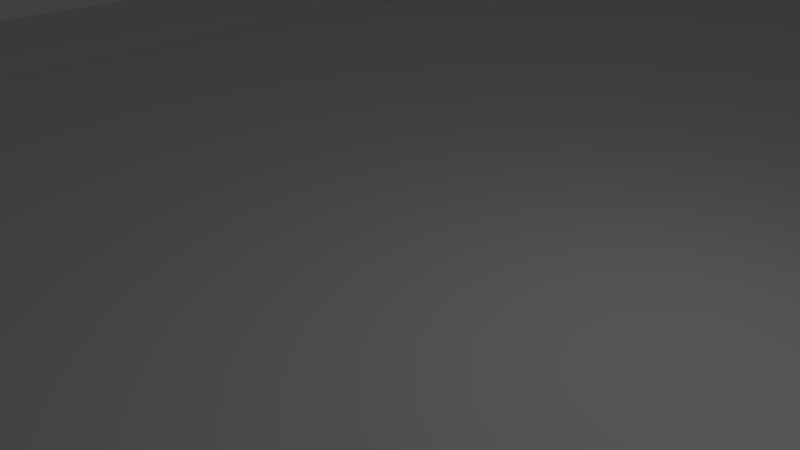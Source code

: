 # Source: EightLaneRoadSegment.blend  (saved by Blender 2.79.0; exported with 4.5.12 LTS)
import bpy
from mathutils import Matrix  # noqa: F401  (used for matrix-valued properties, if any)

bpy.ops.wm.read_factory_settings(use_empty=True)
scene = bpy.context.scene
scene.name = 'Scene'

# ---- collections
col_collection_1 = bpy.data.collections.new('Collection 1'); scene.collection.children.link(col_collection_1)

# ---- world
world_world = bpy.data.worlds.new('World'); scene.world = world_world
world_world.color = (0.05088, 0.05088, 0.05088)
world_world.use_sun_shadow = False
world_world.sun_shadow_jitter_overblur = 0.0
world_world.cycles.sampling_method = 'MANUAL'

# ---- cameras
cam_camera = bpy.data.cameras.new('Camera')
cam_camera.clip_end = 100.0
cam_camera.lens = 35.0
cam_camera.sensor_width = 32.0
cam_camera.sensor_height = 18.0
cam_camera.ortho_scale = 7.314
cam_camera.dof.focus_distance = 0.0
cam_camera.dof.aperture_fstop = 128.0

# ---- lights
light_lamp = bpy.data.lights.new('Lamp', 'POINT')
light_lamp.transmission_factor = 0.0
light_lamp.cutoff_distance = 30.0
light_lamp.energy = 100.0
light_lamp.shadow_buffer_clip_start = 1.001
light_lamp.shadow_soft_size = 0.1
light_lamp.shadow_maximum_resolution = 0.006
light_lamp.use_absolute_resolution = True

# ---- meshes
me_roadlargesegment_0 = bpy.data.meshes.new('RoadLargeSegment_0')
me_roadlargesegment_0.from_pydata([(-16.0, 0.0, -32.0), (-12.0, 0.0, -32.0), (-12.0, 0.0, -29.09), (-16.0, 0.0, -29.09), (-12.0, 0.0, -26.18), (-16.0, 0.0, -26.18), (-12.0, 0.0, -23.27), (-16.0, 0.0, -23.27), (-12.0, 0.0, -20.36), (-16.0, 0.0, -20.36), (-12.0, 0.0, -17.45), (-16.0, 0.0, -17.45), (-12.0, 0.0, -14.55), (-16.0, 0.0, -14.55), (-12.0, 0.0, -11.64), (-16.0, 0.0, -11.64), (-12.0, 0.0, -8.727), (-16.0, 0.0, -8.727), (-12.0, 0.0, -5.818), (-16.0, 0.0, -5.818), (-12.0, 0.0, -2.909), (-16.0, 0.0, -2.909), (-12.0, 0.0, 0.0), (-16.0, 0.0, 0.0), (-12.0, 0.0, 2.909), (-16.0, 0.0, 2.909), (-12.0, 0.0, 5.818), (-16.0, 0.0, 5.818), (-12.0, 0.0, 8.727), (-16.0, 0.0, 8.727), (-12.0, 0.0, 11.64), (-16.0, 0.0, 11.64), (-12.0, 0.0, 14.55), (-16.0, 0.0, 14.55), (-12.0, 0.0, 17.45), (-16.0, 0.0, 17.45), (-12.0, 0.0, 20.36), (-16.0, 0.0, 20.36), (-12.0, 0.0, 23.27), (-16.0, 0.0, 23.27), (-12.0, 0.0, 26.18), (-16.0, 0.0, 26.18), (-12.0, 0.0, 29.09), (-16.0, 0.0, 29.09), (-12.0, 0.0, 32.0), (-16.0, 0.0, 32.0), (12.0, 0.0, -32.0), (16.0, 0.0, -32.0), (16.0, 0.0, -29.09), (12.0, 0.0, -29.09), (16.0, 0.0, -26.18), (12.0, 0.0, -26.18), (16.0, 0.0, -23.27), (12.0, 0.0, -23.27), (16.0, 0.0, -20.36), (12.0, 0.0, -20.36), (16.0, 0.0, -17.45), (12.0, 0.0, -17.45), (16.0, 0.0, -14.55), (12.0, 0.0, -14.55), (16.0, 0.0, -11.64), (12.0, 0.0, -11.64), (16.0, 0.0, -8.727), (12.0, 0.0, -8.727), (16.0, 0.0, -5.818), (12.0, 0.0, -5.818), (16.0, 0.0, -2.909), (12.0, 0.0, -2.909), (16.0, 0.0, 0.0), (12.0, 0.0, 0.0), (16.0, 0.0, 2.909), (12.0, 0.0, 2.909), (16.0, 0.0, 5.818), (12.0, 0.0, 5.818), (16.0, 0.0, 8.727), (12.0, 0.0, 8.727), (16.0, 0.0, 11.64), (12.0, 0.0, 11.64), (16.0, 0.0, 14.55), (12.0, 0.0, 14.55), (16.0, 0.0, 17.45), (12.0, 0.0, 17.45), (16.0, 0.0, 20.36), (12.0, 0.0, 20.36), (16.0, 0.0, 23.27), (12.0, 0.0, 23.27), (16.0, 0.0, 26.18), (12.0, 0.0, 26.18), (16.0, 0.0, 29.09), (12.0, 0.0, 29.09), (16.0, 0.0, 32.0), (12.0, 0.0, 32.0), (-12.0, 0.0, -5.818), (-12.0, -0.3, -5.818), (-12.0, -0.3, -2.909), (-12.0, 0.0, -2.909), (-12.0, -0.3, 0.0), (-12.0, 0.0, 0.0), (-12.0, -0.3, 2.909), (-12.0, 0.0, 2.909), (-12.0, -0.3, 5.818), (-12.0, 0.0, 5.818), (-12.0, -0.3, 8.727), (-12.0, 0.0, 8.727), (-12.0, -0.3, 11.64), (-12.0, 0.0, 11.64), (-12.0, -0.3, 14.55), (-12.0, 0.0, 14.55), (-12.0, -0.3, 17.45), (-12.0, 0.0, 17.45), (-12.0, -0.3, 20.36), (-12.0, 0.0, 20.36), (-12.0, -0.3, 23.27), (-12.0, 0.0, 23.27), (-12.0, -0.3, 26.18), (-12.0, 0.0, 26.18), (-12.0, -0.3, 29.09), (-12.0, 0.0, 29.09), (-12.0, -0.3, 32.0), (-12.0, 0.0, 32.0), (12.0, 0.0, 32.0), (12.0, -0.3, 32.0), (12.0, -0.3, 29.09), (12.0, 0.0, 29.09), (12.0, -0.3, 26.18), (12.0, 0.0, 26.18), (12.0, -0.3, 23.27), (12.0, 0.0, 23.27), (12.0, -0.3, 20.36), (12.0, 0.0, 20.36), (12.0, -0.3, 17.45), (12.0, 0.0, 17.45), (12.0, -0.3, 14.55), (12.0, 0.0, 14.55), (12.0, -0.3, 11.64), (12.0, 0.0, 11.64), (12.0, -0.3, 8.727), (12.0, 0.0, 8.727), (12.0, -0.3, 5.818), (12.0, 0.0, 5.818), (12.0, -0.3, 2.909), (12.0, 0.0, 2.909), (12.0, -0.3, 0.0), (12.0, 0.0, 0.0), (12.0, -0.3, -2.909), (12.0, 0.0, -2.909), (12.0, -0.3, -5.818), (12.0, 0.0, -5.818), (12.0, -0.3, -8.727), (12.0, 0.0, -8.727), (12.0, -0.3, -11.64), (12.0, 0.0, -11.64), (12.0, -0.3, -14.55), (12.0, 0.0, -14.55), (12.0, -0.3, -17.45), (12.0, 0.0, -17.45), (12.0, -0.3, -20.36), (12.0, 0.0, -20.36), (12.0, -0.3, -23.27), (12.0, 0.0, -23.27), (12.0, -0.3, -26.18), (12.0, 0.0, -26.18), (12.0, -0.3, -29.09), (12.0, 0.0, -29.09), (12.0, -0.3, -32.0), (12.0, 0.0, -32.0), (-12.0, 0.0, -32.0), (-12.0, -0.3, -32.0), (-12.0, -0.3, -29.09), (-12.0, 0.0, -29.09), (-12.0, -0.3, -26.18), (-12.0, 0.0, -26.18), (-12.0, -0.3, -23.27), (-12.0, 0.0, -23.27), (-12.0, -0.3, -20.36), (-12.0, 0.0, -20.36), (-12.0, -0.3, -17.45), (-12.0, 0.0, -17.45), (-12.0, -0.3, -14.55), (-12.0, 0.0, -14.55), (-12.0, -0.3, -11.64), (-12.0, 0.0, -11.64), (-12.0, -0.3, -8.727), (-12.0, 0.0, -8.727), (-12.0, -0.3, -32.0), (-1.423e-07, -0.3, -32.0), (-1.423e-07, -0.3, -29.09), (-12.0, -0.3, -29.09), (-1.423e-07, -0.3, -26.18), (-12.0, -0.3, -26.18), (-1.423e-07, -0.3, -23.27), (-12.0, -0.3, -23.27), (-1.423e-07, -0.3, -20.36), (-12.0, -0.3, -20.36), (-1.423e-07, -0.3, -17.45), (-12.0, -0.3, -17.45), (-1.423e-07, -0.3, -14.55), (-12.0, -0.3, -14.55), (-1.423e-07, -0.3, -11.64), (-12.0, -0.3, -11.64), (-1.423e-07, -0.3, -8.727), (-12.0, -0.3, -8.727), (-1.423e-07, -0.3, -5.818), (-12.0, -0.3, -5.818), (-1.423e-07, -0.3, -2.909), (-12.0, -0.3, -2.909), (-1.423e-07, -0.3, 0.0), (-12.0, -0.3, 0.0), (-1.423e-07, -0.3, 2.909), (-12.0, -0.3, 2.909), (-1.423e-07, -0.3, 5.818), (-12.0, -0.3, 5.818), (-1.423e-07, -0.3, 8.727), (-12.0, -0.3, 8.727), (-1.423e-07, -0.3, 11.64), (-12.0, -0.3, 11.64), (-1.423e-07, -0.3, 14.55), (-12.0, -0.3, 14.55), (-1.423e-07, -0.3, 17.45), (-12.0, -0.3, 17.45), (-1.423e-07, -0.3, 20.36), (-12.0, -0.3, 20.36), (-1.423e-07, -0.3, 23.27), (-12.0, -0.3, 23.27), (-1.423e-07, -0.3, 26.18), (-12.0, -0.3, 26.18), (-1.423e-07, -0.3, 29.09), (-12.0, -0.3, 29.09), (-1.423e-07, -0.3, 32.0), (-12.0, -0.3, 32.0), (12.0, -0.3, 14.55), (12.0, -0.3, 17.45), (12.0, -0.3, 20.36), (12.0, -0.3, 23.27), (12.0, -0.3, 26.18), (12.0, -0.3, 29.09), (12.0, -0.3, 32.0), (12.0, -0.3, 11.64), (12.0, -0.3, 8.727), (12.0, -0.3, 5.818), (12.0, -0.3, 2.909), (12.0, -0.3, 0.0), (12.0, -0.3, -2.909), (12.0, -0.3, -5.818), (12.0, -0.3, -8.727), (12.0, -0.3, -11.64), (12.0, -0.3, -14.55), (12.0, -0.3, -17.45), (12.0, -0.3, -20.36), (12.0, -0.3, -23.27), (12.0, -0.3, -26.18), (12.0, -0.3, -29.09), (12.0, -0.3, -32.0), (16.0, 0.0, 29.09), (16.0, 0.0, 26.18), (18.32, -2.0, 26.18), (18.32, -2.0, 29.09), (16.0, 0.0, 32.0), (16.0, 0.0, 29.09), (18.32, -2.0, 29.09), (18.32, -2.0, 32.0), (16.0, 0.0, 26.18), (16.0, 0.0, 23.27), (18.32, -2.0, 23.27), (18.32, -2.0, 26.18), (16.0, 0.0, 23.27), (16.0, 0.0, 20.36), (18.32, -2.0, 20.36), (18.32, -2.0, 23.27), (16.0, 0.0, 20.36), (16.0, 0.0, 17.45), (18.32, -2.0, 17.45), (18.32, -2.0, 20.36), (16.0, 0.0, 17.45), (16.0, 0.0, 14.55), (18.32, -2.0, 14.55), (18.32, -2.0, 17.45), (16.0, 0.0, 14.55), (16.0, 0.0, 11.64), (18.32, -2.0, 11.64), (18.32, -2.0, 14.55), (16.0, 0.0, 11.64), (16.0, 0.0, 8.727), (18.32, -2.0, 8.727), (18.32, -2.0, 11.64), (16.0, 0.0, 8.727), (16.0, 0.0, 5.818), (18.32, -2.0, 5.818), (18.32, -2.0, 8.727), (16.0, 0.0, 5.818), (16.0, 0.0, 2.909), (18.32, -2.0, 2.909), (18.32, -2.0, 5.818), (16.0, 0.0, 2.909), (16.0, 0.0, 0.0), (18.32, -2.0, 0.0), (18.32, -2.0, 2.909), (16.0, 0.0, 0.0), (16.0, 0.0, -2.909), (18.32, -2.0, -2.909), (18.32, -2.0, 0.0), (16.0, 0.0, -2.909), (16.0, 0.0, -5.818), (18.32, -2.0, -5.818), (18.32, -2.0, -2.909), (16.0, 0.0, -5.818), (16.0, 0.0, -8.727), (18.32, -2.0, -8.727), (18.32, -2.0, -5.818), (16.0, 0.0, -8.727), (16.0, 0.0, -11.64), (18.32, -2.0, -11.64), (18.32, -2.0, -8.727), (16.0, 0.0, -11.64), (16.0, 0.0, -14.55), (18.32, -2.0, -14.55), (18.32, -2.0, -11.64), (16.0, 0.0, -14.55), (16.0, 0.0, -17.45), (18.32, -2.0, -17.45), (18.32, -2.0, -14.55), (16.0, 0.0, -17.45), (16.0, 0.0, -20.36), (18.32, -2.0, -20.36), (18.32, -2.0, -17.45), (16.0, 0.0, -20.36), (16.0, 0.0, -23.27), (18.32, -2.0, -23.27), (18.32, -2.0, -20.36), (16.0, 0.0, -23.27), (16.0, 0.0, -26.18), (18.32, -2.0, -26.18), (18.32, -2.0, -23.27), (16.0, 0.0, -26.18), (16.0, 0.0, -29.09), (18.32, -2.0, -29.09), (18.32, -2.0, -26.18), (16.0, 0.0, -29.09), (16.0, 0.0, -32.0), (18.32, -2.0, -32.0), (18.32, -2.0, -29.09), (-16.0, 0.0, -20.36), (-16.0, 0.0, -17.45), (-18.32, -2.0, -17.45), (-18.32, -2.0, -20.36), (-16.0, 0.0, -23.27), (-16.0, 0.0, -20.36), (-18.32, -2.0, -20.36), (-18.32, -2.0, -23.27), (-16.0, 0.0, -26.18), (-16.0, 0.0, -23.27), (-18.32, -2.0, -23.27), (-18.32, -2.0, -26.18), (-16.0, 0.0, -29.09), (-16.0, 0.0, -26.18), (-18.32, -2.0, -26.18), (-18.32, -2.0, -29.09), (-16.0, 0.0, -32.0), (-16.0, 0.0, -29.09), (-18.32, -2.0, -29.09), (-18.32, -2.0, -32.0), (-16.0, 0.0, -17.45), (-16.0, 0.0, -14.55), (-18.32, -2.0, -14.55), (-18.32, -2.0, -17.45), (-16.0, 0.0, -14.55), (-16.0, 0.0, -11.64), (-18.32, -2.0, -11.64), (-18.32, -2.0, -14.55), (-16.0, 0.0, -11.64), (-16.0, 0.0, -8.727), (-18.32, -2.0, -8.727), (-18.32, -2.0, -11.64), (-16.0, 0.0, -8.727), (-16.0, 0.0, -5.818), (-18.32, -2.0, -5.818), (-18.32, -2.0, -8.727), (-16.0, 0.0, -5.818), (-16.0, 0.0, -2.909), (-18.32, -2.0, -2.909), (-18.32, -2.0, -5.818), (-16.0, 0.0, -2.909), (-16.0, 0.0, 0.0), (-18.32, -2.0, 0.0), (-18.32, -2.0, -2.909), (-16.0, 0.0, 0.0), (-16.0, 0.0, 2.909), (-18.32, -2.0, 2.909), (-18.32, -2.0, 0.0), (-16.0, 0.0, 2.909), (-16.0, 0.0, 5.818), (-18.32, -2.0, 5.818), (-18.32, -2.0, 2.909), (-16.0, 0.0, 5.818), (-16.0, 0.0, 8.727), (-18.32, -2.0, 8.727), (-18.32, -2.0, 5.818), (-16.0, 0.0, 8.727), (-16.0, 0.0, 11.64), (-18.32, -2.0, 11.64), (-18.32, -2.0, 8.727), (-16.0, 0.0, 11.64), (-16.0, 0.0, 14.55), (-18.32, -2.0, 14.55), (-18.32, -2.0, 11.64), (-16.0, 0.0, 14.55), (-16.0, 0.0, 17.45), (-18.32, -2.0, 17.45), (-18.32, -2.0, 14.55), (-16.0, 0.0, 17.45), (-16.0, 0.0, 20.36), (-18.32, -2.0, 20.36), (-18.32, -2.0, 17.45), (-16.0, 0.0, 20.36), (-16.0, 0.0, 23.27), (-18.32, -2.0, 23.27), (-18.32, -2.0, 20.36), (-16.0, 0.0, 23.27), (-16.0, 0.0, 26.18), (-18.32, -2.0, 26.18), (-18.32, -2.0, 23.27), (-16.0, 0.0, 26.18), (-16.0, 0.0, 29.09), (-18.32, -2.0, 29.09), (-18.32, -2.0, 26.18), (-16.0, 0.0, 29.09), (-16.0, 0.0, 32.0), (-18.32, -2.0, 32.0), (-18.32, -2.0, 29.09)], [], [(0, 2, 1), (0, 3, 2), (3, 4, 2), (3, 5, 4), (5, 6, 4), (5, 7, 6), (7, 8, 6), (7, 9, 8), (9, 10, 8), (9, 11, 10), (11, 12, 10), (11, 13, 12), (13, 14, 12), (13, 15, 14), (15, 16, 14), (15, 17, 16), (17, 18, 16), (17, 19, 18), (19, 20, 18), (19, 21, 20), (21, 22, 20), (21, 23, 22), (23, 24, 22), (23, 25, 24), (25, 26, 24), (25, 27, 26), (27, 28, 26), (27, 29, 28), (29, 30, 28), (29, 31, 30), (31, 32, 30), (31, 33, 32), (33, 34, 32), (33, 35, 34), (35, 36, 34), (35, 37, 36), (37, 38, 36), (37, 39, 38), (39, 40, 38), (39, 41, 40), (41, 42, 40), (41, 43, 42), (43, 44, 42), (43, 45, 44), (46, 48, 47), (46, 49, 48), (49, 50, 48), (49, 51, 50), (51, 52, 50), (51, 53, 52), (53, 54, 52), (53, 55, 54), (55, 56, 54), (55, 57, 56), (57, 58, 56), (57, 59, 58), (59, 60, 58), (59, 61, 60), (61, 62, 60), (61, 63, 62), (63, 64, 62), (63, 65, 64), (65, 66, 64), (65, 67, 66), (67, 68, 66), (67, 69, 68), (69, 70, 68), (69, 71, 70), (71, 72, 70), (71, 73, 72), (73, 74, 72), (73, 75, 74), (75, 76, 74), (75, 77, 76), (77, 78, 76), (77, 79, 78), (79, 80, 78), (79, 81, 80), (81, 82, 80), (81, 83, 82), (83, 84, 82), (83, 85, 84), (85, 86, 84), (85, 87, 86), (87, 88, 86), (87, 89, 88), (89, 90, 88), (89, 91, 90), (92, 94, 93), (92, 95, 94), (95, 96, 94), (95, 97, 96), (97, 98, 96), (97, 99, 98), (99, 100, 98), (99, 101, 100), (101, 102, 100), (101, 103, 102), (103, 104, 102), (103, 105, 104), (105, 106, 104), (105, 107, 106), (107, 108, 106), (107, 109, 108), (109, 110, 108), (109, 111, 110), (111, 112, 110), (111, 113, 112), (113, 114, 112), (113, 115, 114), (115, 116, 114), (115, 117, 116), (117, 118, 116), (117, 119, 118), (120, 122, 121), (120, 123, 122), (123, 124, 122), (123, 125, 124), (125, 126, 124), (125, 127, 126), (127, 128, 126), (127, 129, 128), (129, 130, 128), (129, 131, 130), (131, 132, 130), (131, 133, 132), (133, 134, 132), (133, 135, 134), (135, 136, 134), (135, 137, 136), (137, 138, 136), (137, 139, 138), (139, 140, 138), (139, 141, 140), (141, 142, 140), (141, 143, 142), (143, 144, 142), (143, 145, 144), (145, 146, 144), (145, 147, 146), (147, 148, 146), (147, 149, 148), (149, 150, 148), (149, 151, 150), (151, 152, 150), (151, 153, 152), (153, 154, 152), (153, 155, 154), (155, 156, 154), (155, 157, 156), (157, 158, 156), (157, 159, 158), (159, 160, 158), (159, 161, 160), (161, 162, 160), (161, 163, 162), (163, 164, 162), (163, 165, 164), (166, 168, 167), (166, 169, 168), (169, 170, 168), (169, 171, 170), (171, 172, 170), (171, 173, 172), (173, 174, 172), (173, 175, 174), (175, 176, 174), (175, 177, 176), (177, 178, 176), (177, 179, 178), (179, 180, 178), (179, 181, 180), (181, 182, 180), (181, 183, 182), (183, 93, 182), (183, 92, 93), (184, 186, 185), (184, 187, 186), (187, 188, 186), (187, 189, 188), (189, 190, 188), (189, 191, 190), (191, 192, 190), (191, 193, 192), (193, 194, 192), (193, 195, 194), (195, 196, 194), (195, 197, 196), (197, 198, 196), (197, 199, 198), (199, 200, 198), (199, 201, 200), (201, 202, 200), (201, 203, 202), (203, 204, 202), (203, 205, 204), (205, 206, 204), (205, 207, 206), (207, 208, 206), (207, 209, 208), (209, 210, 208), (209, 211, 210), (211, 212, 210), (211, 213, 212), (213, 214, 212), (213, 215, 214), (215, 216, 214), (215, 217, 216), (217, 218, 216), (217, 219, 218), (219, 220, 218), (219, 221, 220), (221, 222, 220), (221, 223, 222), (223, 224, 222), (223, 225, 224), (225, 226, 224), (225, 227, 226), (227, 228, 226), (227, 229, 228), (214, 216, 230), (216, 231, 230), (216, 218, 231), (218, 232, 231), (218, 220, 232), (220, 233, 232), (220, 222, 233), (222, 234, 233), (222, 224, 234), (224, 235, 234), (224, 226, 235), (226, 236, 235), (226, 228, 236), (214, 230, 237), (212, 214, 237), (212, 237, 238), (210, 212, 238), (210, 238, 239), (208, 210, 239), (208, 239, 240), (206, 208, 240), (206, 240, 241), (204, 206, 241), (204, 241, 242), (202, 204, 242), (202, 242, 243), (200, 202, 243), (200, 243, 244), (198, 200, 244), (198, 244, 245), (196, 198, 245), (196, 245, 246), (194, 196, 246), (194, 246, 247), (192, 194, 247), (192, 247, 248), (190, 192, 248), (190, 248, 249), (188, 190, 249), (188, 249, 250), (186, 188, 250), (186, 250, 251), (185, 186, 251), (185, 251, 252), (253, 255, 254), (253, 256, 255), (257, 259, 258), (257, 260, 259), (261, 263, 262), (261, 264, 263), (265, 267, 266), (265, 268, 267), (269, 271, 270), (269, 272, 271), (273, 275, 274), (273, 276, 275), (277, 279, 278), (277, 280, 279), (281, 283, 282), (281, 284, 283), (285, 287, 286), (285, 288, 287), (289, 291, 290), (289, 292, 291), (293, 295, 294), (293, 296, 295), (297, 299, 298), (297, 300, 299), (301, 303, 302), (301, 304, 303), (305, 307, 306), (305, 308, 307), (309, 311, 310), (309, 312, 311), (313, 315, 314), (313, 316, 315), (317, 319, 318), (317, 320, 319), (321, 323, 322), (321, 324, 323), (325, 327, 326), (325, 328, 327), (329, 331, 330), (329, 332, 331), (333, 335, 334), (333, 336, 335), (337, 339, 338), (337, 340, 339), (341, 343, 342), (341, 344, 343), (345, 347, 346), (345, 348, 347), (349, 351, 350), (349, 352, 351), (353, 355, 354), (353, 356, 355), (357, 359, 358), (357, 360, 359), (361, 363, 362), (361, 364, 363), (365, 367, 366), (365, 368, 367), (369, 371, 370), (369, 372, 371), (373, 375, 374), (373, 376, 375), (377, 379, 378), (377, 380, 379), (381, 383, 382), (381, 384, 383), (385, 387, 386), (385, 388, 387), (389, 391, 390), (389, 392, 391), (393, 395, 394), (393, 396, 395), (397, 399, 398), (397, 400, 399), (401, 403, 402), (401, 404, 403), (405, 407, 406), (405, 408, 407), (409, 411, 410), (409, 412, 411), (413, 415, 414), (413, 416, 415), (417, 419, 418), (417, 420, 419), (421, 423, 422), (421, 424, 423), (425, 427, 426), (425, 428, 427)])
me_roadlargesegment_0.polygons.foreach_set('use_smooth', [True] * 352)
_uv = me_roadlargesegment_0.uv_layers.new(name='UVMap')
_uv.uv.foreach_set('vector', [0.0, 1.0, 0.1608, 0.9546, 0.1608, 1.0, 0.0, 1.0, 0.0, 0.9546, 0.1608, 0.9546, 0.0, 0.9546, 0.1608, 0.9091, 0.1608, 0.9546, 0.0, 0.9546, 0.0, 0.9091, 0.1608, 0.9091, 0.0, 0.9091, 0.1608, 0.8636, 0.1608, 0.9091, 0.0, 0.9091, 0.0, 0.8636, 0.1608, 0.8636, 0.0, 0.8636, 0.1608, 0.8182, 0.1608, 0.8636, 0.0, 0.8636, 0.0, 0.8182, 0.1608, 0.8182, 0.0, 0.8182, 0.1608, 0.7727, 0.1608, 0.8182, 0.0, 0.8182, 0.0, 0.7727, 0.1608, 0.7727, 0.0, 0.7727, 0.1608, 0.7273, 0.1608, 0.7727, 0.0, 0.7727, 0.0, 0.7273, 0.1608, 0.7273, 0.0, 0.7273, 0.1608, 0.6818, 0.1608, 0.7273, 0.0, 0.7273, 0.0, 0.6818, 0.1608, 0.6818, 0.0, 0.6818, 0.1608, 0.6364, 0.1608, 0.6818, 0.0, 0.6818, 0.0, 0.6364, 0.1608, 0.6364, 0.0, 0.6364, 0.1608, 0.5909, 0.1608, 0.6364, 0.0, 0.6364, 0.0, 0.5909, 0.1608, 0.5909, 0.0, 0.5909, 0.1608, 0.5454, 0.1608, 0.5909, 0.0, 0.5909, 0.0, 0.5454, 0.1608, 0.5454, 0.0, 0.5454, 0.1608, 0.5, 0.1608, 0.5454, 0.0, 0.5454, 0.0, 0.5, 0.1608, 0.5, 0.0, 0.5, 0.1608, 0.4545, 0.1608, 0.5, 0.0, 0.5, 0.0, 0.4545, 0.1608, 0.4545, 0.0, 0.4545, 0.1608, 0.4091, 0.1608, 0.4545, 0.0, 0.4545, 0.0, 0.4091, 0.1608, 0.4091, 0.0, 0.4091, 0.1608, 0.3636, 0.1608, 0.4091, 0.0, 0.4091, 0.0, 0.3636, 0.1608, 0.3636, 0.0, 0.3636, 0.1608, 0.3182, 0.1608, 0.3636, 0.0, 0.3636, 0.0, 0.3182, 0.1608, 0.3182, 0.0, 0.3182, 0.1608, 0.2727, 0.1608, 0.3182, 0.0, 0.3182, 0.0, 0.2727, 0.1608, 0.2727, 0.0, 0.2727, 0.1608, 0.2273, 0.1608, 0.2727, 0.0, 0.2727, 0.0, 0.2273, 0.1608, 0.2273, 0.0, 0.2273, 0.1608, 0.1818, 0.1608, 0.2273, 0.0, 0.2273, 0.0, 0.1818, 0.1608, 0.1818, 0.0, 0.1818, 0.1608, 0.1364, 0.1608, 0.1818, 0.0, 0.1818, 0.0, 0.1364, 0.1608, 0.1364, 0.0, 0.1364, 0.1608, 0.09091, 0.1608, 0.1364, 0.0, 0.1364, 0.0, 0.09091, 0.1608, 0.09091, 0.0, 0.09091, 0.1608, 0.04545, 0.1608, 0.09091, 0.0, 0.09091, 0.0, 0.04545, 0.1608, 0.04545, 0.0, 0.04545, 0.1608, 0.0, 0.1608, 0.04545, 0.0, 0.04545, 0.0, 0.0, 0.1608, 0.0, 0.838, 1.0, 1.0, 0.9546, 1.0, 1.0, 0.838, 1.0, 0.838, 0.9546, 1.0, 0.9546, 0.838, 0.9546, 1.0, 0.9091, 1.0, 0.9546, 0.838, 0.9546, 0.838, 0.9091, 1.0, 0.9091, 0.838, 0.9091, 1.0, 0.8636, 1.0, 0.9091, 0.838, 0.9091, 0.838, 0.8636, 1.0, 0.8636, 0.838, 0.8636, 1.0, 0.8182, 1.0, 0.8636, 0.838, 0.8636, 0.838, 0.8182, 1.0, 0.8182, 0.838, 0.8182, 1.0, 0.7727, 1.0, 0.8182, 0.838, 0.8182, 0.838, 0.7727, 1.0, 0.7727, 0.838, 0.7727, 1.0, 0.7273, 1.0, 0.7727, 0.838, 0.7727, 0.838, 0.7273, 1.0, 0.7273, 0.838, 0.7273, 1.0, 0.6818, 1.0, 0.7273, 0.838, 0.7273, 0.838, 0.6818, 1.0, 0.6818, 0.838, 0.6818, 1.0, 0.6364, 1.0, 0.6818, 0.838, 0.6818, 0.838, 0.6364, 1.0, 0.6364, 0.838, 0.6364, 1.0, 0.5909, 1.0, 0.6364, 0.838, 0.6364, 0.838, 0.5909, 1.0, 0.5909, 0.838, 0.5909, 1.0, 0.5454, 1.0, 0.5909, 0.838, 0.5909, 0.838, 0.5454, 1.0, 0.5454, 0.838, 0.5454, 1.0, 0.5, 1.0, 0.5454, 0.838, 0.5454, 0.838, 0.5, 1.0, 0.5, 0.838, 0.5, 1.0, 0.4545, 1.0, 0.5, 0.838, 0.5, 0.838, 0.4545, 1.0, 0.4545, 0.838, 0.4545, 1.0, 0.4091, 1.0, 0.4545, 0.838, 0.4545, 0.838, 0.4091, 1.0, 0.4091, 0.838, 0.4091, 1.0, 0.3636, 1.0, 0.4091, 0.838, 0.4091, 0.838, 0.3636, 1.0, 0.3636, 0.838, 0.3636, 1.0, 0.3182, 1.0, 0.3636, 0.838, 0.3636, 0.838, 0.3182, 1.0, 0.3182, 0.838, 0.3182, 1.0, 0.2727, 1.0, 0.3182, 0.838, 0.3182, 0.838, 0.2727, 1.0, 0.2727, 0.838, 0.2727, 1.0, 0.2273, 1.0, 0.2727, 0.838, 0.2727, 0.838, 0.2273, 1.0, 0.2273, 0.838, 0.2273, 1.0, 0.1818, 1.0, 0.2273, 0.838, 0.2273, 0.838, 0.1818, 1.0, 0.1818, 0.838, 0.1818, 1.0, 0.1364, 1.0, 0.1818, 0.838, 0.1818, 0.838, 0.1364, 1.0, 0.1364, 0.838, 0.1364, 1.0, 0.09091, 1.0, 0.1364, 0.838, 0.1364, 0.838, 0.09091, 1.0, 0.09091, 0.838, 0.09091, 1.0, 0.04545, 1.0, 0.09091, 0.838, 0.09091, 0.838, 0.04545, 1.0, 0.04545, 0.838, 0.04545, 1.0, 0.0, 1.0, 0.04545, 0.838, 0.04545, 0.838, 0.0, 1.0, 0.0, 0.1538, 0.5909, 0.1607, 0.5454, 0.1607, 0.5909, 0.1538, 0.5909, 0.1538, 0.5454, 0.1607, 0.5454, 0.1538, 0.5454, 0.1607, 0.5, 0.1607, 0.5454, 0.1538, 0.5454, 0.1538, 0.5, 0.1607, 0.5, 0.1538, 0.5, 0.1607, 0.4545, 0.1607, 0.5, 0.1538, 0.5, 0.1538, 0.4545, 0.1607, 0.4545, 0.1538, 0.4545, 0.1607, 0.4091, 0.1607, 0.4545, 0.1538, 0.4545, 0.1538, 0.4091, 0.1607, 0.4091, 0.1538, 0.4091, 0.1607, 0.3636, 0.1607, 0.4091, 0.1538, 0.4091, 0.1538, 0.3636, 0.1607, 0.3636, 0.1538, 0.3636, 0.1607, 0.3182, 0.1607, 0.3636, 0.1538, 0.3636, 0.1538, 0.3182, 0.1607, 0.3182, 0.1538, 0.3182, 0.1607, 0.2727, 0.1607, 0.3182, 0.1538, 0.3182, 0.1538, 0.2727, 0.1607, 0.2727, 0.1538, 0.2727, 0.1607, 0.2273, 0.1607, 0.2727, 0.1538, 0.2727, 0.1538, 0.2273, 0.1607, 0.2273, 0.1538, 0.2273, 0.1607, 0.1818, 0.1607, 0.2273, 0.1538, 0.2273, 0.1538, 0.1818, 0.1607, 0.1818, 0.1538, 0.1818, 0.1607, 0.1364, 0.1607, 0.1818, 0.1538, 0.1818, 0.1538, 0.1364, 0.1607, 0.1364, 0.1538, 0.1364, 0.1607, 0.09091, 0.1607, 0.1364, 0.1538, 0.1364, 0.1538, 0.09091, 0.1607, 0.09091, 0.1538, 0.09091, 0.1607, 0.04545, 0.1607, 0.09091, 0.1538, 0.09091, 0.1538, 0.04545, 0.1607, 0.04545, 0.1538, 0.04545, 0.1607, 0.0, 0.1607, 0.04545, 0.1538, 0.04545, 0.1538, 0.0, 0.1607, 0.0, 0.8454, 0.0, 0.8379, 0.04545, 0.8379, 0.0, 0.8454, 0.0, 0.8454, 0.04545, 0.8379, 0.04545, 0.8454, 0.04545, 0.8379, 0.09091, 0.8379, 0.04545, 0.8454, 0.04545, 0.8454, 0.09091, 0.8379, 0.09091, 0.8454, 0.09091, 0.8379, 0.1364, 0.8379, 0.09091, 0.8454, 0.09091, 0.8454, 0.1364, 0.8379, 0.1364, 0.8454, 0.1364, 0.8379, 0.1818, 0.8379, 0.1364, 0.8454, 0.1364, 0.8454, 0.1818, 0.8379, 0.1818, 0.8454, 0.1818, 0.8379, 0.2273, 0.8379, 0.1818, 0.8454, 0.1818, 0.8454, 0.2273, 0.8379, 0.2273, 0.8454, 0.2273, 0.8379, 0.2727, 0.8379, 0.2273, 0.8454, 0.2273, 0.8454, 0.2727, 0.8379, 0.2727, 0.8454, 0.2727, 0.8379, 0.3182, 0.8379, 0.2727, 0.8454, 0.2727, 0.8454, 0.3182, 0.8379, 0.3182, 0.8454, 0.3182, 0.8379, 0.3636, 0.8379, 0.3182, 0.8454, 0.3182, 0.8454, 0.3636, 0.8379, 0.3636, 0.8454, 0.3636, 0.8379, 0.4091, 0.8379, 0.3636, 0.8454, 0.3636, 0.8454, 0.4091, 0.8379, 0.4091, 0.8454, 0.4091, 0.8379, 0.4545, 0.8379, 0.4091, 0.8454, 0.4091, 0.8454, 0.4545, 0.8379, 0.4545, 0.8454, 0.4545, 0.8379, 0.5, 0.8379, 0.4545, 0.8454, 0.4545, 0.8454, 0.5, 0.8379, 0.5, 0.8454, 0.5, 0.8379, 0.5454, 0.8379, 0.5, 0.8454, 0.5, 0.8454, 0.5454, 0.8379, 0.5454, 0.8454, 0.5454, 0.8379, 0.5909, 0.8379, 0.5454, 0.8454, 0.5454, 0.8454, 0.5909, 0.8379, 0.5909, 0.8454, 0.5909, 0.8379, 0.6364, 0.8379, 0.5909, 0.8454, 0.5909, 0.8454, 0.6364, 0.8379, 0.6364, 0.8454, 0.6364, 0.8379, 0.6818, 0.8379, 0.6364, 0.8454, 0.6364, 0.8454, 0.6818, 0.8379, 0.6818, 0.8454, 0.6818, 0.8379, 0.7273, 0.8379, 0.6818, 0.8454, 0.6818, 0.8454, 0.7273, 0.8379, 0.7273, 0.8454, 0.7273, 0.8379, 0.7727, 0.8379, 0.7273, 0.8454, 0.7273, 0.8454, 0.7727, 0.8379, 0.7727, 0.8454, 0.7727, 0.8379, 0.8182, 0.8379, 0.7727, 0.8454, 0.7727, 0.8454, 0.8182, 0.8379, 0.8182, 0.8454, 0.8182, 0.8379, 0.8636, 0.8379, 0.8182, 0.8454, 0.8182, 0.8454, 0.8636, 0.8379, 0.8636, 0.8454, 0.8636, 0.8379, 0.9091, 0.8379, 0.8636, 0.8454, 0.8636, 0.8454, 0.9091, 0.8379, 0.9091, 0.8454, 0.9091, 0.8379, 0.9546, 0.8379, 0.9091, 0.8454, 0.9091, 0.8454, 0.9546, 0.8379, 0.9546, 0.8454, 0.9546, 0.8379, 1.0, 0.8379, 0.9546, 0.8454, 0.9546, 0.8454, 1.0, 0.8379, 1.0, 0.1538, 1.0, 0.1607, 0.9546, 0.1607, 1.0, 0.1538, 1.0, 0.1538, 0.9546, 0.1607, 0.9546, 0.1538, 0.9546, 0.1607, 0.9091, 0.1607, 0.9546, 0.1538, 0.9546, 0.1538, 0.9091, 0.1607, 0.9091, 0.1538, 0.9091, 0.1607, 0.8636, 0.1607, 0.9091, 0.1538, 0.9091, 0.1538, 0.8636, 0.1607, 0.8636, 0.1538, 0.8636, 0.1607, 0.8182, 0.1607, 0.8636, 0.1538, 0.8636, 0.1538, 0.8182, 0.1607, 0.8182, 0.1538, 0.8182, 0.1607, 0.7727, 0.1607, 0.8182, 0.1538, 0.8182, 0.1538, 0.7727, 0.1607, 0.7727, 0.1538, 0.7727, 0.1607, 0.7273, 0.1607, 0.7727, 0.1538, 0.7727, 0.1538, 0.7273, 0.1607, 0.7273, 0.1538, 0.7273, 0.1607, 0.6818, 0.1607, 0.7273, 0.1538, 0.7273, 0.1538, 0.6818, 0.1607, 0.6818, 0.1538, 0.6818, 0.1607, 0.6364, 0.1607, 0.6818, 0.1538, 0.6818, 0.1538, 0.6364, 0.1607, 0.6364, 0.1538, 0.6364, 0.1607, 0.5909, 0.1607, 0.6364, 0.1538, 0.6364, 0.1538, 0.5909, 0.1607, 0.5909, 0.1624, 1.0, 0.5, 0.9546, 0.5, 1.0, 0.1624, 1.0, 0.1624, 0.9546, 0.5, 0.9546, 0.1624, 0.9546, 0.5, 0.9091, 0.5, 0.9546, 0.1624, 0.9546, 0.1624, 0.9091, 0.5, 0.9091, 0.1624, 0.9091, 0.5, 0.8636, 0.5, 0.9091, 0.1624, 0.9091, 0.1624, 0.8636, 0.5, 0.8636, 0.1624, 0.8636, 0.5, 0.8182, 0.5, 0.8636, 0.1624, 0.8636, 0.1624, 0.8182, 0.5, 0.8182, 0.1624, 0.8182, 0.5, 0.7727, 0.5, 0.8182, 0.1624, 0.8182, 0.1624, 0.7727, 0.5, 0.7727, 0.1624, 0.7727, 0.5, 0.7273, 0.5, 0.7727, 0.1624, 0.7727, 0.1624, 0.7273, 0.5, 0.7273, 0.1624, 0.7273, 0.5, 0.6818, 0.5, 0.7273, 0.1624, 0.7273, 0.1624, 0.6818, 0.5, 0.6818, 0.1624, 0.6818, 0.5, 0.6364, 0.5, 0.6818, 0.1624, 0.6818, 0.1624, 0.6364, 0.5, 0.6364, 0.1624, 0.6364, 0.5, 0.5909, 0.5, 0.6364, 0.1624, 0.6364, 0.1624, 0.5909, 0.5, 0.5909, 0.1624, 0.5909, 0.5, 0.5454, 0.5, 0.5909, 0.1624, 0.5909, 0.1624, 0.5454, 0.5, 0.5454, 0.1624, 0.5454, 0.5, 0.5, 0.5, 0.5454, 0.1624, 0.5454, 0.1624, 0.5, 0.5, 0.5, 0.1624, 0.5, 0.5, 0.4545, 0.5, 0.5, 0.1624, 0.5, 0.1624, 0.4545, 0.5, 0.4545, 0.1624, 0.4545, 0.5, 0.4091, 0.5, 0.4545, 0.1624, 0.4545, 0.1624, 0.4091, 0.5, 0.4091, 0.1624, 0.4091, 0.5, 0.3636, 0.5, 0.4091, 0.1624, 0.4091, 0.1624, 0.3636, 0.5, 0.3636, 0.1624, 0.3636, 0.5, 0.3182, 0.5, 0.3636, 0.1624, 0.3636, 0.1624, 0.3182, 0.5, 0.3182, 0.1624, 0.3182, 0.5, 0.2727, 0.5, 0.3182, 0.1624, 0.3182, 0.1624, 0.2727, 0.5, 0.2727, 0.1624, 0.2727, 0.5, 0.2273, 0.5, 0.2727, 0.1624, 0.2727, 0.1624, 0.2273, 0.5, 0.2273, 0.1624, 0.2273, 0.5, 0.1818, 0.5, 0.2273, 0.1624, 0.2273, 0.1624, 0.1818, 0.5, 0.1818, 0.1624, 0.1818, 0.5, 0.1364, 0.5, 0.1818, 0.1624, 0.1818, 0.1624, 0.1364, 0.5, 0.1364, 0.1624, 0.1364, 0.5, 0.09091, 0.5, 0.1364, 0.1624, 0.1364, 0.1624, 0.09091, 0.5, 0.09091, 0.1624, 0.09091, 0.5, 0.04545, 0.5, 0.09091, 0.1624, 0.09091, 0.1624, 0.04545, 0.5, 0.04545, 0.1624, 0.04545, 0.5, 0.0, 0.5, 0.04545, 0.1624, 0.04545, 0.1624, 0.0, 0.5, 0.0, 0.5, 0.3182, 0.5, 0.2727, 0.8377, 0.2727, 0.5, 0.2727, 0.8377, 0.2273, 0.8377, 0.2727, 0.5, 0.2727, 0.5, 0.2273, 0.8377, 0.2273, 0.5, 0.2273, 0.8377, 0.1818, 0.8377, 0.2273, 0.5, 0.2273, 0.5, 0.1818, 0.8377, 0.1818, 0.5, 0.1818, 0.8377, 0.1364, 0.8377, 0.1818, 0.5, 0.1818, 0.5, 0.1364, 0.8377, 0.1364, 0.5, 0.1364, 0.8377, 0.09091, 0.8377, 0.1364, 0.5, 0.1364, 0.5, 0.09091, 0.8377, 0.09091, 0.5, 0.09091, 0.8377, 0.04545, 0.8377, 0.09091, 0.5, 0.09091, 0.5, 0.04545, 0.8377, 0.04545, 0.5, 0.04545, 0.8377, 0.0, 0.8377, 0.04545, 0.5, 0.04545, 0.5, 0.0, 0.8377, 0.0, 0.5, 0.3182, 0.8377, 0.2727, 0.8377, 0.3182, 0.5, 0.3636, 0.5, 0.3182, 0.8377, 0.3182, 0.5, 0.3636, 0.8377, 0.3182, 0.8377, 0.3636, 0.5, 0.4091, 0.5, 0.3636, 0.8377, 0.3636, 0.5, 0.4091, 0.8377, 0.3636, 0.8377, 0.4091, 0.5, 0.4545, 0.5, 0.4091, 0.8377, 0.4091, 0.5, 0.4545, 0.8377, 0.4091, 0.8377, 0.4545, 0.5, 0.5, 0.5, 0.4545, 0.8377, 0.4545, 0.5, 0.5, 0.8377, 0.4545, 0.8377, 0.5, 0.5, 0.5454, 0.5, 0.5, 0.8377, 0.5, 0.5, 0.5454, 0.8377, 0.5, 0.8377, 0.5454, 0.5, 0.5909, 0.5, 0.5454, 0.8377, 0.5454, 0.5, 0.5909, 0.8377, 0.5454, 0.8377, 0.5909, 0.5, 0.6364, 0.5, 0.5909, 0.8377, 0.5909, 0.5, 0.6364, 0.8377, 0.5909, 0.8377, 0.6364, 0.5, 0.6818, 0.5, 0.6364, 0.8377, 0.6364, 0.5, 0.6818, 0.8377, 0.6364, 0.8377, 0.6818, 0.5, 0.7273, 0.5, 0.6818, 0.8377, 0.6818, 0.5, 0.7273, 0.8377, 0.6818, 0.8377, 0.7273, 0.5, 0.7727, 0.5, 0.7273, 0.8377, 0.7273, 0.5, 0.7727, 0.8377, 0.7273, 0.8377, 0.7727, 0.5, 0.8182, 0.5, 0.7727, 0.8377, 0.7727, 0.5, 0.8182, 0.8377, 0.7727, 0.8377, 0.8182, 0.5, 0.8636, 0.5, 0.8182, 0.8377, 0.8182, 0.5, 0.8636, 0.8377, 0.8182, 0.8377, 0.8636, 0.5, 0.9091, 0.5, 0.8636, 0.8377, 0.8636, 0.5, 0.9091, 0.8377, 0.8636, 0.8377, 0.9091, 0.5, 0.9546, 0.5, 0.9091, 0.8377, 0.9091, 0.5, 0.9546, 0.8377, 0.9091, 0.8377, 0.9546, 0.5, 1.0, 0.5, 0.9546, 0.8377, 0.9546, 0.5, 1.0, 0.8377, 0.9546, 0.8377, 1.0, 0.9135, 0.0, 0.9985, 1.0, 0.9135, 1.0, 0.9135, 0.0, 0.9985, 0.0, 0.9985, 1.0, 0.9135, 0.0, 0.9985, 1.0, 0.9135, 1.0, 0.9135, 0.0, 0.9985, 0.0, 0.9985, 1.0, 0.9135, 0.0, 0.9985, 1.0, 0.9135, 1.0, 0.9135, 0.0, 0.9985, 0.0, 0.9985, 1.0, 0.9135, 0.0, 0.9985, 1.0, 0.9135, 1.0, 0.9135, 0.0, 0.9985, 0.0, 0.9985, 1.0, 0.9135, 0.0, 0.9985, 1.0, 0.9135, 1.0, 0.9135, 0.0, 0.9985, 0.0, 0.9985, 1.0, 0.9135, 0.0, 0.9985, 1.0, 0.9135, 1.0, 0.9135, 0.0, 0.9985, 0.0, 0.9985, 1.0, 0.9135, 0.0, 0.9985, 1.0, 0.9135, 1.0, 0.9135, 0.0, 0.9985, 0.0, 0.9985, 1.0, 0.9135, 0.0, 0.9985, 1.0, 0.9135, 1.0, 0.9135, 0.0, 0.9985, 0.0, 0.9985, 1.0, 0.9135, 0.0, 0.9985, 1.0, 0.9135, 1.0, 0.9135, 0.0, 0.9985, 0.0, 0.9985, 1.0, 0.9135, 0.0, 0.9985, 1.0, 0.9135, 1.0, 0.9135, 0.0, 0.9985, 0.0, 0.9985, 1.0, 0.9135, 0.0, 0.9985, 1.0, 0.9135, 1.0, 0.9135, 0.0, 0.9985, 0.0, 0.9985, 1.0, 0.9135, 0.0, 0.9985, 1.0, 0.9135, 1.0, 0.9135, 0.0, 0.9985, 0.0, 0.9985, 1.0, 0.9135, 0.0, 0.9985, 1.0, 0.9135, 1.0, 0.9135, 0.0, 0.9985, 0.0, 0.9985, 1.0, 0.9135, 0.0, 0.9985, 1.0, 0.9135, 1.0, 0.9135, 0.0, 0.9985, 0.0, 0.9985, 1.0, 0.9135, 0.0, 0.9985, 1.0, 0.9135, 1.0, 0.9135, 0.0, 0.9985, 0.0, 0.9985, 1.0, 0.9135, 0.0, 0.9985, 1.0, 0.9135, 1.0, 0.9135, 0.0, 0.9985, 0.0, 0.9985, 1.0, 0.9135, 0.0, 0.9985, 1.0, 0.9135, 1.0, 0.9135, 0.0, 0.9985, 0.0, 0.9985, 1.0, 0.9135, 0.0, 0.9985, 1.0, 0.9135, 1.0, 0.9135, 0.0, 0.9985, 0.0, 0.9985, 1.0, 0.9135, 0.0, 0.9985, 1.0, 0.9135, 1.0, 0.9135, 0.0, 0.9985, 0.0, 0.9985, 1.0, 0.9135, 0.0, 0.9985, 1.0, 0.9135, 1.0, 0.9135, 0.0, 0.9985, 0.0, 0.9985, 1.0, 0.9135, 0.0, 0.9985, 1.0, 0.9135, 1.0, 0.9135, 0.0, 0.9985, 0.0, 0.9985, 1.0, 0.9135, 0.0, 0.9985, 1.0, 0.9135, 1.0, 0.9135, 0.0, 0.9985, 0.0, 0.9985, 1.0, 0.0015, 0.0, 0.0865, 1.0, 0.0015, 1.0, 0.0015, 0.0, 0.0865, 0.0, 0.0865, 1.0, 0.0015, 0.0, 0.0865, 1.0, 0.0015, 1.0, 0.0015, 0.0, 0.0865, 0.0, 0.0865, 1.0, 0.0015, 0.0, 0.0865, 1.0, 0.0015, 1.0, 0.0015, 0.0, 0.0865, 0.0, 0.0865, 1.0, 0.0015, 0.0, 0.0865, 1.0, 0.0015, 1.0, 0.0015, 0.0, 0.0865, 0.0, 0.0865, 1.0, 0.0015, 0.0, 0.0865, 1.0, 0.0015, 1.0, 0.0015, 0.0, 0.0865, 0.0, 0.0865, 1.0, 0.0015, 0.0, 0.0865, 1.0, 0.0015, 1.0, 0.0015, 0.0, 0.0865, 0.0, 0.0865, 1.0, 0.0015, 0.0, 0.0865, 1.0, 0.0015, 1.0, 0.0015, 0.0, 0.0865, 0.0, 0.0865, 1.0, 0.0015, 0.0, 0.0865, 1.0, 0.0015, 1.0, 0.0015, 0.0, 0.0865, 0.0, 0.0865, 1.0, 0.0015, 0.0, 0.0865, 1.0, 0.0015, 1.0, 0.0015, 0.0, 0.0865, 0.0, 0.0865, 1.0, 0.0015, 0.0, 0.0865, 1.0, 0.0015, 1.0, 0.0015, 0.0, 0.0865, 0.0, 0.0865, 1.0, 0.0015, 0.0, 0.0865, 1.0, 0.0015, 1.0, 0.0015, 0.0, 0.0865, 0.0, 0.0865, 1.0, 0.0015, 0.0, 0.0865, 1.0, 0.0015, 1.0, 0.0015, 0.0, 0.0865, 0.0, 0.0865, 1.0, 0.0015, 0.0, 0.0865, 1.0, 0.0015, 1.0, 0.0015, 0.0, 0.0865, 0.0, 0.0865, 1.0, 0.0015, 0.0, 0.0865, 1.0, 0.0015, 1.0, 0.0015, 0.0, 0.0865, 0.0, 0.0865, 1.0, 0.0015, 0.0, 0.0865, 1.0, 0.0015, 1.0, 0.0015, 0.0, 0.0865, 0.0, 0.0865, 1.0, 0.0015, 0.0, 0.0865, 1.0, 0.0015, 1.0, 0.0015, 0.0, 0.0865, 0.0, 0.0865, 1.0, 0.0015, 0.0, 0.0865, 1.0, 0.0015, 1.0, 0.0015, 0.0, 0.0865, 0.0, 0.0865, 1.0, 0.0015, 0.0, 0.0865, 1.0, 0.0015, 1.0, 0.0015, 0.0, 0.0865, 0.0, 0.0865, 1.0, 0.0015, 0.0, 0.0865, 1.0, 0.0015, 1.0, 0.0015, 0.0, 0.0865, 0.0, 0.0865, 1.0, 0.0015, 0.0, 0.0865, 1.0, 0.0015, 1.0, 0.0015, 0.0, 0.0865, 0.0, 0.0865, 1.0, 0.0015, 0.0, 0.0865, 1.0, 0.0015, 1.0, 0.0015, 0.0, 0.0865, 0.0, 0.0865, 1.0, 0.0015, 0.0, 0.0865, 1.0, 0.0015, 1.0, 0.0015, 0.0, 0.0865, 0.0, 0.0865, 1.0])
me_roadlargesegment_0.use_remesh_preserve_volume = False
me_roadlargesegment_0.use_remesh_preserve_attributes = False
me_roadlargesegment_0.use_mirror_vertex_groups = False
me_roadlargesegment_0.update()
me_roadlargesegment_0.normals_split_custom_set([tuple(v) for v in zip(*[iter([0.0, 1.0, 0.0, 0.0, 1.0, 0.0, 0.0, 1.0, 0.0, 0.0, 1.0, 0.0, 0.0, 1.0, 0.0, 0.0, 1.0, 0.0, 0.0, 1.0, 0.0, 0.0, 1.0, 0.0, 0.0, 1.0, 0.0, 0.0, 1.0, 0.0, 0.0, 1.0, 0.0, 0.0, 1.0, 0.0, 0.0, 1.0, 0.0, 0.0, 1.0, 0.0, 0.0, 1.0, 0.0, 0.0, 1.0, 0.0, 0.0, 1.0, 0.0, 0.0, 1.0, 0.0, 0.0, 1.0, 0.0, 0.0, 1.0, 0.0, 0.0, 1.0, 0.0, 0.0, 1.0, 0.0, 0.0, 1.0, 0.0, 0.0, 1.0, 0.0, 0.0, 1.0, 0.0, 0.0, 1.0, 0.0, 0.0, 1.0, 0.0, 0.0, 1.0, 0.0, 0.0, 1.0, 0.0, 0.0, 1.0, 0.0, 0.0, 1.0, 0.0, 0.0, 1.0, 0.0, 0.0, 1.0, 0.0, 0.0, 1.0, 0.0, 0.0, 1.0, 0.0, 0.0, 1.0, 0.0, 0.0, 1.0, 0.0, 0.0, 1.0, 0.0, 0.0, 1.0, 0.0, 0.0, 1.0, 0.0, 0.0, 1.0, 0.0, 0.0, 1.0, 0.0, 0.0, 1.0, 0.0, 0.0, 1.0, 0.0, 0.0, 1.0, 0.0, 0.0, 1.0, 0.0, 0.0, 1.0, 0.0, 0.0, 1.0, 0.0, 0.0, 1.0, 0.0, 0.0, 1.0, 0.0, 0.0, 1.0, 0.0, 0.0, 1.0, 0.0, 0.0, 1.0, 0.0, 0.0, 1.0, 0.0, 0.0, 1.0, 0.0, 0.0, 1.0, 0.0, 0.0, 1.0, 0.0, 0.0, 1.0, 0.0, 0.0, 1.0, 0.0, 0.0, 1.0, 0.0, 0.0, 1.0, 0.0, 0.0, 1.0, 0.0, 0.0, 1.0, 0.0, 0.0, 1.0, 0.0, 0.0, 1.0, 0.0, 0.0, 1.0, 0.0, 0.0, 1.0, 0.0, 0.0, 1.0, 0.0, 0.0, 1.0, 0.0, 0.0, 1.0, 0.0, 0.0, 1.0, 0.0, 0.0, 1.0, 0.0, 0.0, 1.0, 0.0, 0.0, 1.0, 0.0, 0.0, 1.0, 0.0, 0.0, 1.0, 0.0, 0.0, 1.0, 0.0, 0.0, 1.0, 0.0, 0.0, 1.0, 0.0, 0.0, 1.0, 0.0, 0.0, 1.0, 0.0, 0.0, 1.0, 0.0, 0.0, 1.0, 0.0, 0.0, 1.0, 0.0, 0.0, 1.0, 0.0, 0.0, 1.0, 0.0, 0.0, 1.0, 0.0, 0.0, 1.0, 0.0, 0.0, 1.0, 0.0, 0.0, 1.0, 0.0, 0.0, 1.0, 0.0, 0.0, 1.0, 0.0, 0.0, 1.0, 0.0, 0.0, 1.0, 0.0, 0.0, 1.0, 0.0, 0.0, 1.0, 0.0, 0.0, 1.0, 0.0, 0.0, 1.0, 0.0, 0.0, 1.0, 0.0, 0.0, 1.0, 0.0, 0.0, 1.0, 0.0, 0.0, 1.0, 0.0, 0.0, 1.0, 0.0, 0.0, 1.0, 0.0, 0.0, 1.0, 0.0, 0.0, 1.0, 0.0, 0.0, 1.0, 0.0, 0.0, 1.0, 0.0, 0.0, 1.0, 0.0, 0.0, 1.0, 0.0, 0.0, 1.0, 0.0, 0.0, 1.0, 0.0, 0.0, 1.0, 0.0, 0.0, 1.0, 0.0, 0.0, 1.0, 0.0, 0.0, 1.0, 0.0, 0.0, 1.0, 0.0, 0.0, 1.0, 0.0, 0.0, 1.0, 0.0, 0.0, 1.0, 0.0, 0.0, 1.0, 0.0, 0.0, 1.0, 0.0, 0.0, 1.0, 0.0, 0.0, 1.0, 0.0, 0.0, 1.0, 0.0, 0.0, 1.0, 0.0, 0.0, 1.0, 0.0, 0.0, 1.0, 0.0, 0.0, 1.0, 0.0, 0.0, 1.0, 0.0, 0.0, 1.0, 0.0, 0.0, 1.0, 0.0, 0.0, 1.0, 0.0, 0.0, 1.0, 0.0, 0.0, 1.0, 0.0, 0.0, 1.0, 0.0, 0.0, 1.0, 0.0, 0.0, 1.0, 0.0, 0.0, 1.0, 0.0, 0.0, 1.0, 0.0, 0.0, 1.0, 0.0, 0.0, 1.0, 0.0, 0.0, 1.0, 0.0, 0.0, 1.0, 0.0, 0.0, 1.0, 0.0, 0.0, 1.0, 0.0, 0.0, 1.0, 0.0, 0.0, 1.0, 0.0, 0.0, 1.0, 0.0, 0.0, 1.0, 0.0, 0.0, 1.0, 0.0, 0.0, 1.0, 0.0, 0.0, 1.0, 0.0, 0.0, 1.0, 0.0, 0.0, 1.0, 0.0, 0.0, 1.0, 0.0, 0.0, 1.0, 0.0, 0.0, 1.0, 0.0, 0.0, 1.0, 0.0, 0.0, 1.0, 0.0, 0.0, 1.0, 0.0, 0.0, 1.0, 0.0, 0.0, 1.0, 0.0, 0.0, 1.0, 0.0, 0.0, 1.0, 0.0, 0.0, 1.0, 0.0, 0.0, 1.0, 0.0, 0.0, 1.0, 0.0, 0.0, 1.0, 0.0, 0.0, 1.0, 0.0, 0.0, 1.0, 0.0, 0.0, 1.0, 0.0, 0.0, 1.0, 0.0, 0.0, 1.0, 0.0, 0.0, 1.0, 0.0, 0.0, 1.0, 0.0, 0.0, 1.0, 0.0, 0.0, 1.0, 0.0, 0.0, 1.0, 0.0, 0.0, 1.0, 0.0, 0.0, 1.0, 0.0, 0.0, 1.0, 0.0, 0.0, 1.0, 0.0, 0.0, 1.0, 0.0, 0.0, 1.0, 0.0, 0.0, 1.0, 0.0, 0.0, 1.0, 0.0, 0.0, 1.0, 0.0, 0.0, 1.0, 0.0, 0.0, 1.0, 0.0, 0.0, 1.0, 0.0, 0.0, 1.0, 0.0, 0.0, 1.0, 0.0, 0.0, 1.0, 0.0, 0.0, 1.0, 0.0, 0.0, 1.0, 0.0, 0.0, 1.0, 0.0, 0.0, 1.0, 0.0, 0.0, 1.0, 0.0, 0.0, 1.0, 0.0, 0.0, 1.0, 0.0, 0.0, 1.0, 0.0, 0.0, 1.0, 0.0, 0.0, 1.0, 0.0, 0.0, 1.0, 0.0, 0.0, 1.0, 0.0, 0.0, 1.0, 0.0, 0.0, 1.0, 0.0, 0.0, 1.0, 0.0, 0.0, 1.0, 0.0, 0.0, 1.0, 0.0, 0.0, 1.0, 0.0, 0.0, 1.0, 0.0, 0.0, 1.0, 0.0, 0.0, 1.0, 0.0, 0.0, 1.0, 0.0, 0.0, 1.0, 0.0, 0.0, 1.0, 0.0, 0.0, 1.0, 0.0, 0.0, 1.0, 0.0, 0.0, 1.0, 0.0, 0.0, 1.0, 0.0, 0.0, 1.0, 0.0, 0.0, 1.0, 0.0, 0.0, 1.0, 0.0, 0.0, 1.0, 0.0, 0.0, 1.0, 0.0, 0.0, 1.0, 0.0, 0.0, 1.0, 0.0, 0.0, 1.0, 0.0, 0.0, 1.0, 0.0, 0.0, 1.0, 0.0, 0.0, 1.0, 0.0, 0.0, 1.0, 0.0, 0.0, 1.0, 0.0, 0.0, 1.0, 0.0, 0.0, 1.0, 0.0, 0.0, 1.0, 0.0, 0.0, 1.0, 0.0, 0.0, 1.0, 0.0, 0.0, 1.0, 0.0, 0.0, 1.0, 0.0, 0.0, 1.0, 0.0, 0.0, 1.0, 0.0, 0.0, 1.0, 0.0, 0.0, 1.0, 0.0, 0.0, 1.0, 0.0, 0.0, 1.0, 0.0, 0.0, 1.0, 0.0, 0.0, 1.0, 0.0, 0.0, 1.0, 0.0, 0.0, 1.0, 0.0, 0.0, 1.0, 0.0, 0.0, 1.0, 0.0, 0.0, 1.0, 0.0, 0.0, 1.0, 0.0, 0.0, 1.0, 0.0, 0.0, 1.0, 0.0, 0.0, 1.0, 0.0, 0.0, 1.0, 0.0, 0.0, 1.0, 0.0, 0.0, 1.0, 0.0, 0.0, 1.0, 0.0, 0.0, 1.0, 0.0, 1.0, 0.0, 0.0, 1.0, 0.0, 0.0, 1.0, 0.0, 0.0, 1.0, 0.0, 0.0, 1.0, 0.0, 0.0, 1.0, 0.0, 0.0, 1.0, 0.0, 0.0, 1.0, 0.0, 0.0, 1.0, 0.0, 0.0, 1.0, 0.0, 0.0, 1.0, 0.0, 0.0, 1.0, 0.0, 0.0, 1.0, 0.0, 0.0, 1.0, 0.0, 0.0, 1.0, 0.0, 0.0, 1.0, 0.0, 0.0, 1.0, 0.0, 0.0, 1.0, 0.0, 0.0, 1.0, 0.0, 0.0, 1.0, 0.0, 0.0, 1.0, 0.0, 0.0, 1.0, 0.0, 0.0, 1.0, 0.0, 0.0, 1.0, 0.0, 0.0, 1.0, 0.0, 0.0, 1.0, 0.0, 0.0, 1.0, 0.0, 0.0, 1.0, 0.0, 0.0, 1.0, 0.0, 0.0, 1.0, 0.0, 0.0, 1.0, 0.0, 0.0, 1.0, 0.0, 0.0, 1.0, 0.0, 0.0, 1.0, 0.0, 0.0, 1.0, 0.0, 0.0, 1.0, 0.0, 0.0, 1.0, 0.0, 0.0, 1.0, 0.0, 0.0, 1.0, 0.0, 0.0, 1.0, 0.0, 0.0, 1.0, 0.0, 0.0, 1.0, 0.0, 0.0, 1.0, 0.0, 0.0, 1.0, 0.0, 0.0, 1.0, 0.0, 0.0, 1.0, 0.0, 0.0, 1.0, 0.0, 0.0, 1.0, 0.0, 0.0, 1.0, 0.0, 0.0, 1.0, 0.0, 0.0, 1.0, 0.0, 0.0, 1.0, 0.0, 0.0, 1.0, 0.0, 0.0, 1.0, 0.0, 0.0, 1.0, 0.0, 0.0, 1.0, 0.0, 0.0, 1.0, 0.0, 0.0, 1.0, 0.0, 0.0, 1.0, 0.0, 0.0, 1.0, 0.0, 0.0, 1.0, 0.0, 0.0, 1.0, 0.0, 0.0, 1.0, 0.0, 0.0, 1.0, 0.0, 0.0, 1.0, 0.0, 0.0, 1.0, 0.0, 0.0, 1.0, 0.0, 0.0, 1.0, 0.0, 0.0, 1.0, 0.0, 0.0, 1.0, 0.0, 0.0, 1.0, 0.0, 0.0, 1.0, 0.0, 0.0, 1.0, 0.0, 0.0, 1.0, 0.0, 0.0, 1.0, 0.0, 0.0, 1.0, 0.0, 0.0, 1.0, 0.0, 0.0, 1.0, 0.0, 0.0, -1.0, 0.0, 0.0, -1.0, 0.0, 0.0, -1.0, 0.0, 0.0, -1.0, 0.0, 0.0, -1.0, 0.0, 0.0, -1.0, 0.0, 0.0, -1.0, 0.0, 0.0, -1.0, 0.0, 0.0, -1.0, 0.0, 0.0, -1.0, 0.0, 0.0, -1.0, 0.0, 0.0, -1.0, 0.0, 0.0, -1.0, 0.0, 0.0, -1.0, 0.0, 0.0, -1.0, 0.0, 0.0, -1.0, 0.0, 0.0, -1.0, 0.0, 0.0, -1.0, 0.0, 0.0, -1.0, 0.0, 0.0, -1.0, 0.0, 0.0, -1.0, 0.0, 0.0, -1.0, 0.0, 0.0, -1.0, 0.0, 0.0, -1.0, 0.0, 0.0, -1.0, 0.0, 0.0, -1.0, 0.0, 0.0, -1.0, 0.0, 0.0, -1.0, 0.0, 0.0, -1.0, 0.0, 0.0, -1.0, 0.0, 0.0, -1.0, 0.0, 0.0, -1.0, 0.0, 0.0, -1.0, 0.0, 0.0, -1.0, 0.0, 0.0, -1.0, 0.0, 0.0, -1.0, 0.0, 0.0, -1.0, 0.0, 0.0, -1.0, 0.0, 0.0, -1.0, 0.0, 0.0, -1.0, 0.0, 0.0, -1.0, 0.0, 0.0, -1.0, 0.0, 0.0, -1.0, 0.0, 0.0, -1.0, 0.0, 0.0, -1.0, 0.0, 0.0, -1.0, 0.0, 0.0, -1.0, 0.0, 0.0, -1.0, 0.0, 0.0, -1.0, 0.0, 0.0, -1.0, 0.0, 0.0, -1.0, 0.0, 0.0, -1.0, 0.0, 0.0, -1.0, 0.0, 0.0, -1.0, 0.0, 0.0, -1.0, 0.0, 0.0, -1.0, 0.0, 0.0, -1.0, 0.0, 0.0, -1.0, 0.0, 0.0, -1.0, 0.0, 0.0, -1.0, 0.0, 0.0, -1.0, 0.0, 0.0, -1.0, 0.0, 0.0, -1.0, 0.0, 0.0, -1.0, 0.0, 0.0, -1.0, 0.0, 0.0, -1.0, 0.0, 0.0, -1.0, 0.0, 0.0, -1.0, 0.0, 0.0, -1.0, 0.0, 0.0, -1.0, 0.0, 0.0, -1.0, 0.0, 0.0, -1.0, 0.0, 0.0, -1.0, 0.0, 0.0, -1.0, 0.0, 0.0, -1.0, 0.0, 0.0, -1.0, 0.0, 0.0, -1.0, 0.0, 0.0, -1.0, 0.0, 0.0, -1.0, 0.0, 0.0, -1.0, 0.0, 0.0, -1.0, 0.0, 0.0, -1.0, 0.0, 0.0, -1.0, 0.0, 0.0, -1.0, 0.0, 0.0, -1.0, 0.0, 0.0, -1.0, 0.0, 0.0, -1.0, 0.0, 0.0, -1.0, 0.0, 0.0, -1.0, 0.0, 0.0, -1.0, 0.0, 0.0, -1.0, 0.0, 0.0, -1.0, 0.0, 0.0, -1.0, 0.0, 0.0, -1.0, 0.0, 0.0, -1.0, 0.0, 0.0, -1.0, 0.0, 0.0, -1.0, 0.0, 0.0, -1.0, 0.0, 0.0, -1.0, 0.0, 0.0, -1.0, 0.0, 0.0, -1.0, 0.0, 0.0, -1.0, 0.0, 0.0, -1.0, 0.0, 0.0, -1.0, 0.0, 0.0, -1.0, 0.0, 0.0, -1.0, 0.0, 0.0, -1.0, 0.0, 0.0, -1.0, 0.0, 0.0, -1.0, 0.0, 0.0, -1.0, 0.0, 0.0, -1.0, 0.0, 0.0, -1.0, 0.0, 0.0, -1.0, 0.0, 0.0, -1.0, 0.0, 0.0, -1.0, 0.0, 0.0, -1.0, 0.0, 0.0, -1.0, 0.0, 0.0, -1.0, 0.0, 0.0, -1.0, 0.0, 0.0, -1.0, 0.0, 0.0, -1.0, 0.0, 0.0, -1.0, 0.0, 0.0, -1.0, 0.0, 0.0, -1.0, 0.0, 0.0, -1.0, 0.0, 0.0, -1.0, 0.0, 0.0, -1.0, 0.0, 0.0, -1.0, 0.0, 0.0, -1.0, 0.0, 0.0, -1.0, 0.0, 0.0, -1.0, 0.0, 0.0, -1.0, 0.0, 0.0, 1.0, 0.0, 0.0, 1.0, 0.0, 0.0, 1.0, 0.0, 0.0, 1.0, 0.0, 0.0, 1.0, 0.0, 0.0, 1.0, 0.0, 0.0, 1.0, 0.0, 0.0, 1.0, 0.0, 0.0, 1.0, 0.0, 0.0, 1.0, 0.0, 0.0, 1.0, 0.0, 0.0, 1.0, 0.0, 0.0, 1.0, 0.0, 0.0, 1.0, 0.0, 0.0, 1.0, 0.0, 0.0, 1.0, 0.0, 0.0, 1.0, 0.0, 0.0, 1.0, 0.0, 0.0, 1.0, 0.0, 0.0, 1.0, 0.0, 0.0, 1.0, 0.0, 0.0, 1.0, 0.0, 0.0, 1.0, 0.0, 0.0, 1.0, 0.0, 0.0, 1.0, 0.0, 0.0, 1.0, 0.0, 0.0, 1.0, 0.0, 0.0, 1.0, 0.0, 0.0, 1.0, 0.0, 0.0, 1.0, 0.0, 0.0, 1.0, 0.0, 0.0, 1.0, 0.0, 0.0, 1.0, 0.0, 0.0, 1.0, 0.0, 0.0, 1.0, 0.0, 0.0, 1.0, 0.0, 0.0, 1.0, 0.0, 0.0, 1.0, 0.0, 0.0, 1.0, 0.0, 0.0, 1.0, 0.0, 0.0, 1.0, 0.0, 0.0, 1.0, 0.0, 0.0, 1.0, 0.0, 0.0, 1.0, 0.0, 0.0, 1.0, 0.0, 0.0, 1.0, 0.0, 0.0, 1.0, 0.0, 0.0, 1.0, 0.0, 0.0, 1.0, 0.0, 0.0, 1.0, 0.0, 0.0, 1.0, 0.0, 0.0, 1.0, 0.0, 0.0, 1.0, 0.0, 0.0, 1.0, 0.0, 0.0, 0.0, 1.0, 0.0, 0.0, 1.0, 0.0, 0.0, 1.0, 0.0, 0.0, 1.0, 0.0, 0.0, 1.0, 0.0, 0.0, 1.0, 0.0, 0.0, 1.0, 0.0, 0.0, 1.0, 0.0, 0.0, 1.0, 0.0, 0.0, 1.0, 0.0, 0.0, 1.0, 0.0, 0.0, 1.0, 0.0, 0.0, 1.0, 0.0, 0.0, 1.0, 0.0, 0.0, 1.0, 0.0, 0.0, 1.0, 0.0, 0.0, 1.0, 0.0, 0.0, 1.0, 0.0, 0.0, 1.0, 0.0, 0.0, 1.0, 0.0, 0.0, 1.0, 0.0, 0.0, 1.0, 0.0, 0.0, 1.0, 0.0, 0.0, 1.0, 0.0, 0.0, 1.0, 0.0, 0.0, 1.0, 0.0, 0.0, 1.0, 0.0, 0.0, 1.0, 0.0, 0.0, 1.0, 0.0, 0.0, 1.0, 0.0, 0.0, 1.0, 0.0, 0.0, 1.0, 0.0, 0.0, 1.0, 0.0, 0.0, 1.0, 0.0, 0.0, 1.0, 0.0, 0.0, 1.0, 0.0, 0.0, 1.0, 0.0, 0.0, 1.0, 0.0, 0.0, 1.0, 0.0, 0.0, 1.0, 0.0, 0.0, 1.0, 0.0, 0.0, 1.0, 0.0, 0.0, 1.0, 0.0, 0.0, 1.0, 0.0, 0.0, 1.0, 0.0, 0.0, 1.0, 0.0, 0.0, 1.0, 0.0, 0.0, 1.0, 0.0, 0.0, 1.0, 0.0, 0.0, 1.0, 0.0, 0.0, 1.0, 0.0, 0.0, 1.0, 0.0, 0.0, 1.0, 0.0, 0.0, 1.0, 0.0, 0.0, 1.0, 0.0, 0.0, 1.0, 0.0, 0.0, 1.0, 0.0, 0.0, 1.0, 0.0, 0.0, 1.0, 0.0, 0.0, 1.0, 0.0, 0.0, 1.0, 0.0, 0.0, 1.0, 0.0, 0.0, 1.0, 0.0, 0.0, 1.0, 0.0, 0.0, 1.0, 0.0, 0.0, 1.0, 0.0, 0.0, 1.0, 0.0, 0.0, 1.0, 0.0, 0.0, 1.0, 0.0, 0.0, 1.0, 0.0, 0.0, 1.0, 0.0, 0.0, 1.0, 0.0, 0.0, 1.0, 0.0, 0.0, 1.0, 0.0, 0.0, 1.0, 0.0, 0.0, 1.0, 0.0, 0.0, 1.0, 0.0, 0.0, 1.0, 0.0, 0.0, 1.0, 0.0, 0.0, 1.0, 0.0, 0.0, 1.0, 0.0, 0.0, 1.0, 0.0, 0.0, 1.0, 0.0, 0.0, 1.0, 0.0, 0.0, 1.0, 0.0, 0.0, 1.0, 0.0, 0.0, 1.0, 0.0, 0.0, 1.0, 0.0, 0.0, 1.0, 0.0, 0.0, 1.0, 0.0, 0.0, 1.0, 0.0, 0.0, 1.0, 0.0, 0.0, 1.0, 0.0, 0.0, 1.0, 0.0, 0.0, 1.0, 0.0, 0.0, 1.0, 0.0, 0.0, 1.0, 0.0, 0.0, 1.0, 0.0, 0.0, 1.0, 0.0, 0.0, 1.0, 0.0, 0.0, 1.0, 0.0, 0.0, 1.0, 0.0, 0.0, 1.0, 0.0, 0.0, 1.0, 0.0, 0.0, 1.0, 0.0, 0.0, 1.0, 0.0, 0.0, 1.0, 0.0, 0.0, 1.0, 0.0, 0.0, 1.0, 0.0, 0.0, 1.0, 0.0, 0.0, 1.0, 0.0, 0.0, 1.0, 0.0, 0.0, 1.0, 0.0, 0.0, 1.0, 0.0, 0.0, 1.0, 0.0, 0.0, 1.0, 0.0, 0.0, 1.0, 0.0, 0.0, 1.0, 0.0, 0.0, 1.0, 0.0, 0.0, 1.0, 0.0, 0.0, 1.0, 0.0, 0.0, 1.0, 0.0, 0.0, 1.0, 0.0, 0.0, 1.0, 0.0, 0.0, 1.0, 0.0, 0.0, 1.0, 0.0, 0.0, 1.0, 0.0, 0.0, 1.0, 0.0, 0.0, 1.0, 0.0, 0.0, 1.0, 0.0, 0.0, 1.0, 0.0, 0.0, 1.0, 0.0, 0.0, 1.0, 0.0, 0.0, 1.0, 0.0, 0.0, 1.0, 0.0, 0.0, 1.0, 0.0, 0.0, 1.0, 0.0, 0.0, 1.0, 0.0, 0.0, 1.0, 0.0, 0.0, 1.0, 0.0, 0.0, 1.0, 0.0, 0.0, 1.0, 0.0, 0.0, 1.0, 0.0, 0.0, 1.0, 0.0, 0.0, 1.0, 0.0, 0.0, 1.0, 0.0, 0.0, 1.0, 0.0, 0.0, 1.0, 0.0, 0.0, 1.0, 0.0, 0.0, 1.0, 0.0, 0.0, 1.0, 0.0, 0.0, 1.0, 0.0, 0.0, 1.0, 0.0, 0.0, 1.0, 0.0, 0.0, 1.0, 0.0, 0.0, 1.0, 0.0, 0.0, 1.0, 0.0, 0.0, 1.0, 0.0, 0.0, 1.0, 0.0, 0.0, 1.0, 0.0, 0.0, 1.0, 0.0, 0.0, 1.0, 0.0, 0.0, 1.0, 0.0, 0.0, 1.0, 0.0, 0.0, 1.0, 0.0, 0.0, 1.0, 0.0, 0.0, 1.0, 0.0, 0.0, 1.0, 0.0, 0.0, 1.0, 0.0, 0.0, 1.0, 0.0, 0.0, 1.0, 0.0, 0.0, 1.0, 0.0, 0.0, 1.0, 0.0, 0.0, 1.0, 0.0, 0.0, 1.0, 0.0, 0.0, 1.0, 0.0, 0.0, 1.0, 0.0, 0.0, 1.0, 0.0, 0.0, 1.0, 0.0, 0.0, 1.0, 0.0, 0.0, 1.0, 0.0, 0.0, 1.0, 0.0, 0.0, 1.0, 0.0, 0.0, 1.0, 0.0, 0.0, 1.0, 0.0, 0.0, 1.0, 0.0, 0.0, 1.0, 0.0, 0.0, 1.0, 0.0, 0.0, 1.0, 0.0, 0.0, 1.0, 0.0, 0.0, 1.0, 0.0, 0.0, 1.0, 0.0, 0.0, 1.0, 0.0, 0.0, 1.0, 0.0, 0.0, 1.0, 0.0, 0.0, 1.0, 0.0, 0.0, 1.0, 0.0, 0.0, 1.0, 0.0, 0.0, 1.0, 0.0, 0.0, 1.0, 0.0, 0.0, 1.0, 0.0, 0.0, 1.0, 0.0, 0.0, 1.0, 0.0, 0.0, 1.0, 0.0, 0.0, 1.0, 0.0, 0.0, 1.0, 0.0, 0.0, 1.0, 0.0, 0.0, 1.0, 0.0, 0.0, 1.0, 0.0, 0.0, 1.0, 0.0, 0.0, 1.0, 0.0, 0.0, 1.0, 0.0, 0.0, 1.0, 0.0, 0.0, 1.0, 0.0, 0.0, 1.0, 0.0, 0.0, 1.0, 0.0, 0.0, 1.0, 0.0, 0.0, 1.0, 0.0, 0.0, 1.0, 0.0, 0.0, 1.0, 0.0, 0.0, 1.0, 0.0, 0.0, 1.0, 0.0, 0.0, 1.0, 0.0, 0.0, 1.0, 0.0, 0.0, 1.0, 0.0, 0.0, 1.0, 0.0, 0.0, 1.0, 0.0, 0.0, 1.0, 0.0, 0.0, 1.0, 0.0, 0.0, 1.0, 0.0, 0.0, 1.0, 0.0, 0.0, 1.0, 0.0, 0.0, 1.0, 0.0, 0.0, 1.0, 0.0, 0.0, 1.0, 0.0, 0.0, 1.0, 0.0, 0.0, 1.0, 0.0, 0.0, 1.0, 0.0, 0.0, 1.0, 0.0, 0.0, 1.0, 0.0, 0.0, 1.0, 0.0, 0.0, 1.0, 0.0, 0.0, 1.0, 0.0, 0.0, 1.0, 0.0, 0.0, 1.0, 0.0, 0.0, 1.0, 0.0, 0.0, 1.0, 0.0, 0.0, 1.0, 0.0, 0.0, 1.0, 0.0, 0.0, 1.0, 0.0, 0.0, 1.0, 0.0, 0.0, 1.0, 0.0, 0.0, 1.0, 0.0, 0.0, 1.0, 0.0, 0.0, 1.0, 0.0, 0.0, 1.0, 0.0, 0.0, 1.0, 0.0, 0.0, 1.0, 0.0, 0.0, 1.0, 0.0, 0.0, 1.0, 0.0, 0.0, 1.0, 0.0, 0.0, 1.0, 0.0, 0.0, 1.0, 0.0, 0.0, 1.0, 0.0, 0.6529, 0.7574, 0.0, 0.6529, 0.7574, 0.0, 0.6529, 0.7574, 0.0, 0.6529, 0.7574, 0.0, 0.6529, 0.7574, 0.0, 0.6529, 0.7574, 0.0, 0.6529, 0.7574, 0.0, 0.6529, 0.7574, 0.0, 0.6529, 0.7574, 0.0, 0.6529, 0.7574, 0.0, 0.6529, 0.7574, 0.0, 0.6529, 0.7574, 0.0, 0.6529, 0.7574, 0.0, 0.6529, 0.7574, 0.0, 0.6529, 0.7574, 0.0, 0.6529, 0.7574, 0.0, 0.6529, 0.7574, 0.0, 0.6529, 0.7574, 0.0, 0.6529, 0.7574, 0.0, 0.6529, 0.7574, 0.0, 0.6529, 0.7574, 0.0, 0.6529, 0.7574, 0.0, 0.6529, 0.7574, 0.0, 0.6529, 0.7574, 0.0, 0.6529, 0.7574, 0.0, 0.6529, 0.7574, 0.0, 0.6529, 0.7574, 0.0, 0.6529, 0.7574, 0.0, 0.6529, 0.7574, 0.0, 0.6529, 0.7574, 0.0, 0.6529, 0.7574, 0.0, 0.6529, 0.7574, 0.0, 0.6529, 0.7574, 0.0, 0.6529, 0.7574, 0.0, 0.6529, 0.7574, 0.0, 0.6529, 0.7574, 0.0, 0.6529, 0.7574, 0.0, 0.6529, 0.7574, 0.0, 0.6529, 0.7574, 0.0, 0.6529, 0.7574, 0.0, 0.6529, 0.7574, 0.0, 0.6529, 0.7574, 0.0, 0.6529, 0.7574, 0.0, 0.6529, 0.7574, 0.0, 0.6529, 0.7574, 0.0, 0.6529, 0.7574, 0.0, 0.6529, 0.7574, 0.0, 0.6529, 0.7574, 0.0, 0.6529, 0.7574, 0.0, 0.6529, 0.7574, 0.0, 0.6529, 0.7574, 0.0, 0.6529, 0.7574, 0.0, 0.6529, 0.7574, 0.0, 0.6529, 0.7574, 0.0, 0.6529, 0.7574, 0.0, 0.6529, 0.7574, 0.0, 0.6529, 0.7574, 0.0, 0.6529, 0.7574, 0.0, 0.6529, 0.7574, 0.0, 0.6529, 0.7574, 0.0, 0.6529, 0.7574, 0.0, 0.6529, 0.7574, 0.0, 0.6529, 0.7574, 0.0, 0.6529, 0.7574, 0.0, 0.6529, 0.7574, 0.0, 0.6529, 0.7574, 0.0, 0.6529, 0.7574, 0.0, 0.6529, 0.7574, 0.0, 0.6529, 0.7574, 0.0, 0.6529, 0.7574, 0.0, 0.6529, 0.7574, 0.0, 0.6529, 0.7574, 0.0, 0.6529, 0.7574, 0.0, 0.6529, 0.7574, 0.0, 0.6529, 0.7574, 0.0, 0.6529, 0.7574, 0.0, 0.6529, 0.7574, 0.0, 0.6529, 0.7574, 0.0, 0.6529, 0.7574, 0.0, 0.6529, 0.7574, 0.0, 0.6529, 0.7574, 0.0, 0.6529, 0.7574, 0.0, 0.6529, 0.7574, 0.0, 0.6529, 0.7574, 0.0, 0.6529, 0.7574, 0.0, 0.6529, 0.7574, 0.0, 0.6529, 0.7574, 0.0, 0.6529, 0.7574, 0.0, 0.6529, 0.7574, 0.0, 0.6529, 0.7574, 0.0, 0.6529, 0.7574, 0.0, 0.6529, 0.7574, 0.0, 0.6529, 0.7574, 0.0, 0.6529, 0.7574, 0.0, 0.6529, 0.7574, 0.0, 0.6529, 0.7574, 0.0, 0.6529, 0.7574, 0.0, 0.6529, 0.7574, 0.0, 0.6529, 0.7574, 0.0, 0.6529, 0.7574, 0.0, 0.6529, 0.7574, 0.0, 0.6529, 0.7574, 0.0, 0.6529, 0.7574, 0.0, 0.6529, 0.7574, 0.0, 0.6529, 0.7574, 0.0, 0.6529, 0.7574, 0.0, 0.6529, 0.7574, 0.0, 0.6529, 0.7574, 0.0, 0.6529, 0.7574, 0.0, 0.6529, 0.7574, 0.0, 0.6529, 0.7574, 0.0, 0.6529, 0.7574, 0.0, 0.6529, 0.7574, 0.0, 0.6529, 0.7574, 0.0, 0.6529, 0.7574, 0.0, 0.6529, 0.7574, 0.0, 0.6529, 0.7574, 0.0, 0.6529, 0.7574, 0.0, 0.6529, 0.7574, 0.0, 0.6529, 0.7574, 0.0, 0.6529, 0.7574, 0.0, 0.6529, 0.7574, 0.0, 0.6529, 0.7574, 0.0, 0.6529, 0.7574, 0.0, 0.6529, 0.7574, 0.0, 0.6529, 0.7574, 0.0, 0.6529, 0.7574, 0.0, 0.6529, 0.7574, 0.0, 0.6529, 0.7574, 0.0, 0.6529, 0.7574, 0.0, 0.6529, 0.7574, 0.0, 0.6529, 0.7574, 0.0, -0.6529, 0.7574, 0.0, -0.6529, 0.7574, 0.0, -0.6529, 0.7574, 0.0, -0.6529, 0.7574, 0.0, -0.6529, 0.7574, 0.0, -0.6529, 0.7574, 0.0, -0.6529, 0.7574, 0.0, -0.6529, 0.7574, 0.0, -0.6529, 0.7574, 0.0, -0.6529, 0.7574, 0.0, -0.6529, 0.7574, 0.0, -0.6529, 0.7574, 0.0, -0.6529, 0.7574, 0.0, -0.6529, 0.7574, 0.0, -0.6529, 0.7574, 0.0, -0.6529, 0.7574, 0.0, -0.6529, 0.7574, 0.0, -0.6529, 0.7574, 0.0, -0.6529, 0.7574, 0.0, -0.6529, 0.7574, 0.0, -0.6529, 0.7574, 0.0, -0.6529, 0.7574, 0.0, -0.6529, 0.7574, 0.0, -0.6529, 0.7574, 0.0, -0.6529, 0.7574, 0.0, -0.6529, 0.7574, 0.0, -0.6529, 0.7574, 0.0, -0.6529, 0.7574, 0.0, -0.6529, 0.7574, 0.0, -0.6529, 0.7574, 0.0, -0.6529, 0.7574, 0.0, -0.6529, 0.7574, 0.0, -0.6529, 0.7574, 0.0, -0.6529, 0.7574, 0.0, -0.6529, 0.7574, 0.0, -0.6529, 0.7574, 0.0, -0.6529, 0.7574, 0.0, -0.6529, 0.7574, 0.0, -0.6529, 0.7574, 0.0, -0.6529, 0.7574, 0.0, -0.6529, 0.7574, 0.0, -0.6529, 0.7574, 0.0, -0.6529, 0.7574, 0.0, -0.6529, 0.7574, 0.0, -0.6529, 0.7574, 0.0, -0.6529, 0.7574, 0.0, -0.6529, 0.7574, 0.0, -0.6529, 0.7574, 0.0, -0.6529, 0.7574, 0.0, -0.6529, 0.7574, 0.0, -0.6529, 0.7574, 0.0, -0.6529, 0.7574, 0.0, -0.6529, 0.7574, 0.0, -0.6529, 0.7574, 0.0, -0.6529, 0.7574, 0.0, -0.6529, 0.7574, 0.0, -0.6529, 0.7574, 0.0, -0.6529, 0.7574, 0.0, -0.6529, 0.7574, 0.0, -0.6529, 0.7574, 0.0, -0.6529, 0.7574, 0.0, -0.6529, 0.7574, 0.0, -0.6529, 0.7574, 0.0, -0.6529, 0.7574, 0.0, -0.6529, 0.7574, 0.0, -0.6529, 0.7574, 0.0, -0.6529, 0.7574, 0.0, -0.6529, 0.7574, 0.0, -0.6529, 0.7574, 0.0, -0.6529, 0.7574, 0.0, -0.6529, 0.7574, 0.0, -0.6529, 0.7574, 0.0, -0.6529, 0.7574, 0.0, -0.6529, 0.7574, 0.0, -0.6529, 0.7574, 0.0, -0.6529, 0.7574, 0.0, -0.6529, 0.7574, 0.0, -0.6529, 0.7574, 0.0, -0.6529, 0.7574, 0.0, -0.6529, 0.7574, 0.0, -0.6529, 0.7574, 0.0, -0.6529, 0.7574, 0.0, -0.6529, 0.7574, 0.0, -0.6529, 0.7574, 0.0, -0.6529, 0.7574, 0.0, -0.6529, 0.7574, 0.0, -0.6529, 0.7574, 0.0, -0.6529, 0.7574, 0.0, -0.6529, 0.7574, 0.0, -0.6529, 0.7574, 0.0, -0.6529, 0.7574, 0.0, -0.6529, 0.7574, 0.0, -0.6529, 0.7574, 0.0, -0.6529, 0.7574, 0.0, -0.6529, 0.7574, 0.0, -0.6529, 0.7574, 0.0, -0.6529, 0.7574, 0.0, -0.6529, 0.7574, 0.0, -0.6529, 0.7574, 0.0, -0.6529, 0.7574, 0.0, -0.6529, 0.7574, 0.0, -0.6529, 0.7574, 0.0, -0.6529, 0.7574, 0.0, -0.6529, 0.7574, 0.0, -0.6529, 0.7574, 0.0, -0.6529, 0.7574, 0.0, -0.6529, 0.7574, 0.0, -0.6529, 0.7574, 0.0, -0.6529, 0.7574, 0.0, -0.6529, 0.7574, 0.0, -0.6529, 0.7574, 0.0, -0.6529, 0.7574, 0.0, -0.6529, 0.7574, 0.0, -0.6529, 0.7574, 0.0, -0.6529, 0.7574, 0.0, -0.6529, 0.7574, 0.0, -0.6529, 0.7574, 0.0, -0.6529, 0.7574, 0.0, -0.6529, 0.7574, 0.0, -0.6529, 0.7574, 0.0, -0.6529, 0.7574, 0.0, -0.6529, 0.7574, 0.0, -0.6529, 0.7574, 0.0, -0.6529, 0.7574, 0.0, -0.6529, 0.7574, 0.0, -0.6529, 0.7574, 0.0, -0.6529, 0.7574, 0.0, -0.6529, 0.7574, 0.0, -0.6529, 0.7574, 0.0, -0.6529, 0.7574, 0.0, -0.6529, 0.7574, 0.0, -0.6529, 0.7574, 0.0])] * 3)])

# ---- objects
ob_eightlaneroadsegment = bpy.data.objects.new('EightLaneRoadSegment', me_roadlargesegment_0)
ob_lamp = bpy.data.objects.new('Lamp', light_lamp)
ob_camera = bpy.data.objects.new('Camera', cam_camera)

# ---- transforms, parenting, visibility, modifiers, constraints
ob_eightlaneroadsegment.location = (0.0, 0.0, 0.0)
ob_eightlaneroadsegment.rotation_euler = (1.571, -0.0, 0.0)
ob_eightlaneroadsegment.lineart.crease_threshold = 0.0
ob_lamp.location = (4.076, 1.005, 5.904)
ob_lamp.rotation_euler = (0.6503, 0.05522, 1.866)
ob_lamp.lock_rotations_4d = False
ob_lamp.empty_display_type = 'ARROWS'
ob_lamp.color = (0.0, 0.0, 0.0, 0.0)
ob_lamp.lineart.crease_threshold = 0.0
ob_camera.location = (7.481, -6.508, 5.344)
ob_camera.rotation_euler = (1.109, 0.0, 0.8149)
ob_camera.lock_rotations_4d = False
ob_camera.empty_display_type = 'ARROWS'
ob_camera.color = (0.0, 0.0, 0.0, 0.0)
ob_camera.display_type = 'WIRE'
ob_camera.lineart.crease_threshold = 0.0

# ---- collection membership
col_collection_1.objects.link(ob_eightlaneroadsegment)
col_collection_1.objects.link(ob_lamp)
col_collection_1.objects.link(ob_camera)

# ---- scene / render settings (as saved in the file)
scene.camera = ob_camera
scene.frame_start = 1; scene.frame_end = 250; scene.frame_set(1)
scene.render.engine = 'BLENDER_EEVEE_NEXT'
scene.render.resolution_percentage = 50
scene.render.dither_intensity = 0.0
scene.cycles.use_denoising = False
scene.cycles.samples = 128
scene.cycles.sampling_pattern = 'TABULATED_SOBOL'
scene.cycles.use_adaptive_sampling = False
scene.cycles.use_light_tree = False
scene.cycles.blur_glossy = 0.0
scene.cycles.sample_clamp_indirect = 0.0
scene.view_settings.view_transform = 'Standard'
bpy.context.view_layer.update()
